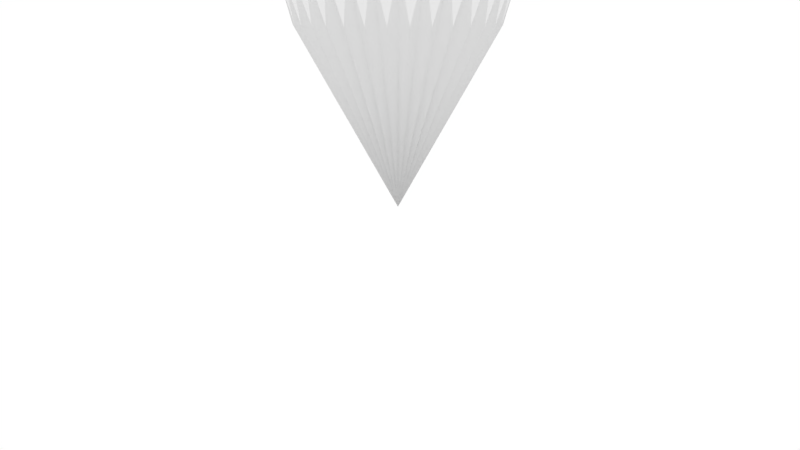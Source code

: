 # Source: rock4.blend  (saved by Blender 2.68.0; exported with 4.5.12 LTS)
import bpy
from mathutils import Matrix  # noqa: F401  (used for matrix-valued properties, if any)

bpy.ops.wm.read_factory_settings(use_empty=True)
scene = bpy.context.scene
scene.name = 'Scene'

# ---- collections
col_collection_1 = bpy.data.collections.new('Collection 1'); scene.collection.children.link(col_collection_1)

# ---- materials (node trees are filled in below, after node groups)
mat_drawobjectmat = bpy.data.materials.new('DrawObjectMat')
mat_drawobjectmat.alpha_threshold = 0.0
mat_drawobjectmat.use_transparent_shadow = False
mat_drawobjectmat.diffuse_color = (0.1137, 0.1137, 0.1137, 1.0)
mat_drawobjectmat.roughness = 0.5
mat_drawobjectmat.line_color = (0.0, 0.0, 0.0, 1.0)

# ---- material node trees

# ---- world
world_world = bpy.data.worlds.new('World'); scene.world = world_world
world_world.color = (1.0, 1.0, 1.0)
world_world.use_sun_shadow = False
world_world.sun_shadow_jitter_overblur = 0.0
world_world.cycles.sampling_method = 'MANUAL'
world_world.cycles.sample_map_resolution = 256
world_world.light_settings.distance = 25.0

# ---- cameras
cam_camera = bpy.data.cameras.new('Camera')
cam_camera.clip_end = 1e+05
cam_camera.lens = 35.0
cam_camera.sensor_width = 32.0
cam_camera.sensor_height = 18.0
cam_camera.ortho_scale = 7.314
cam_camera.dof.focus_distance = 0.0
cam_camera.dof.aperture_fstop = 128.0

# ---- lights
light_hemi = bpy.data.lights.new('Hemi', 'SUN')
light_hemi.transmission_factor = 0.0
light_hemi.angle = 1.571
light_hemi.energy = 1.0
light_hemi.shadow_buffer_clip_start = 0.5
light_hemi.shadow_soft_size = 1.0
light_hemi.shadow_cascade_max_distance = 1000.0
light_hemi.cycles.use_multiple_importance_sampling = False

# ---- meshes
me_cone = bpy.data.meshes.new('Cone')
me_cone.from_pydata([(0.0, 1.0, -1.0), (0.1951, 0.9808, -1.0), (0.3827, 0.9239, -1.0), (0.5556, 0.8315, -1.0), (0.7071, 0.7071, -1.0), (0.8315, 0.5556, -1.0), (0.9239, 0.3827, -1.0), (0.9808, 0.1951, -1.0), (1.0, 7.55e-08, -1.0), (0.0, 0.0, 1.0), (0.9808, -0.1951, -1.0), (0.9239, -0.3827, -1.0), (0.8315, -0.5556, -1.0), (0.7071, -0.7071, -1.0), (0.5556, -0.8315, -1.0), (0.3827, -0.9239, -1.0), (0.1951, -0.9808, -1.0), (-3.258e-07, -1.0, -1.0), (-0.1951, -0.9808, -1.0), (-0.3827, -0.9239, -1.0), (-0.5556, -0.8315, -1.0), (-0.7071, -0.7071, -1.0), (-0.8315, -0.5556, -1.0), (-0.9239, -0.3827, -1.0), (-0.9808, -0.1951, -1.0), (-1.0, 9.656e-07, -1.0), (-0.9808, 0.1951, -1.0), (-0.9239, 0.3827, -1.0), (-0.8315, 0.5556, -1.0), (-0.7071, 0.7071, -1.0), (-0.5556, 0.8315, -1.0), (-0.3827, 0.9239, -1.0), (-0.1951, 0.9808, -1.0)], [], [(31, 9, 32), (0, 9, 1), (32, 9, 0), (1, 9, 2), (30, 9, 31), (29, 9, 30), (28, 9, 29), (27, 9, 28), (26, 9, 27), (25, 9, 26), (24, 9, 25), (23, 9, 24), (22, 9, 23), (21, 9, 22), (20, 9, 21), (19, 9, 20), (18, 9, 19), (17, 9, 18), (16, 9, 17), (15, 9, 16), (14, 9, 15), (13, 9, 14), (12, 9, 13), (11, 9, 12), (10, 9, 11), (8, 9, 10), (7, 9, 8), (6, 9, 7), (5, 9, 6), (4, 9, 5), (3, 9, 4), (2, 9, 3), (0, 1, 2, 3, 4, 5, 6, 7, 8, 10, 11, 12, 13, 14, 15, 16, 17, 18, 19, 20, 21, 22, 23, 24, 25, 26, 27, 28, 29, 30, 31, 32)])
me_cone.polygons.foreach_set('use_smooth', [True] * 33)
me_cone.use_remesh_preserve_volume = False
me_cone.use_remesh_preserve_attributes = False
me_cone.use_mirror_vertex_groups = False
me_cone.update()
me_cube_001 = bpy.data.meshes.new('Cube.001')
me_cube_001.from_pydata([(0.0, 0.0, 0.0)], [], [])
me_cube_001.materials.append(mat_drawobjectmat)
me_cube_001.use_remesh_preserve_volume = False
me_cube_001.use_remesh_preserve_attributes = False
me_cube_001.use_mirror_vertex_groups = False
me_cube_001.update()

# ---- objects
ob_cone = bpy.data.objects.new('Cone', me_cone)
ob_drawobject = bpy.data.objects.new('DrawObject', me_cube_001)
ob_hemi = bpy.data.objects.new('Hemi', light_hemi)
ob_camera_dof = bpy.data.objects.new('Camera_DOF', None)
ob_camera = bpy.data.objects.new('Camera', cam_camera)

# ---- transforms, parenting, visibility, modifiers, constraints
ob_cone.location = (0.0, 0.0, 3.0)
ob_cone.rotation_euler = (3.142, -0.0, 0.0)
ob_cone.scale = (1.087, 1.0, 2.135)
ob_cone.lineart.crease_threshold = 0.0
_m = ob_cone.modifiers.new('Subsurf', 'SUBSURF')
_m.uv_smooth = 'PRESERVE_CORNERS'
_m.quality = 2
_m.levels = 2
_m.show_only_control_edges = False
_m = ob_cone.modifiers.new('Displace.001', 'DISPLACE')
_m.strength = 0.9
_m = ob_cone.modifiers.new('Displace', 'DISPLACE')
_m.strength = 0.5
ob_drawobject.location = (0.0, 0.0, 6.002)
ob_drawobject.hide_viewport = True
ob_drawobject.hide_select = True
ob_drawobject.hide_render = True
ob_drawobject.lineart.crease_threshold = 0.0
_m = ob_drawobject.modifiers.new('Solidify', 'SOLIDIFY')
_m.thickness = 0.075
_m.offset = 1.0
_m.use_quality_normals = True
_m.nonmanifold_thickness_mode = 'FIXED'
_m.nonmanifold_merge_threshold = 0.0003
_m = ob_drawobject.modifiers.new('Subsurf', 'SUBSURF')
_m.uv_smooth = 'PRESERVE_CORNERS'
_m.quality = 2
_m.levels = 2
_m.show_only_control_edges = False
ob_hemi.location = (-0.4549, 0.2184, 361.8)
ob_hemi.rotation_euler = (-0.0004959, -0.004175, -0.1617)
ob_hemi.scale = (14.49, 14.49, 14.49)
ob_hemi.hide_viewport = True
ob_hemi.hide_select = True
ob_hemi.lineart.crease_threshold = 0.0
ob_camera_dof.location = (0.0, 0.0, 0.0)
ob_camera_dof.empty_image_offset = (0.0, 0.0)
ob_camera_dof.hide_viewport = True
ob_camera_dof.hide_select = True
ob_camera_dof.hide_render = True
ob_camera_dof.lineart.crease_threshold = 0.0
ob_camera.location = (0.892, -8.833, 1.997)
ob_camera.rotation_euler = (1.319, 5.089e-07, -6.185)
ob_camera.scale = (1.0, 1.0, 1.0)
ob_camera.lock_rotations_4d = False
ob_camera.empty_display_type = 'ARROWS'
ob_camera.color = (0.0, 0.0, 0.0, 0.0)
ob_camera.hide_viewport = True
ob_camera.display_type = 'WIRE'
ob_camera.lineart.crease_threshold = 0.0

# ---- collection membership
col_collection_1.objects.link(ob_cone)
col_collection_1.objects.link(ob_drawobject)
col_collection_1.objects.link(ob_hemi)
col_collection_1.objects.link(ob_camera_dof)
col_collection_1.objects.link(ob_camera)

# ---- scene / render settings (as saved in the file)
scene.camera = ob_camera
scene.frame_start = 0; scene.frame_end = 600; scene.frame_set(0)
scene.render.engine = 'BLENDER_EEVEE_NEXT'
scene.render.image_settings.compression = 0
scene.render.resolution_x = 1280
scene.render.resolution_y = 720
scene.render.fps = 25
scene.render.dither_intensity = 0.0
scene.render.use_sequencer = False
scene.render.bake_margin = 2
scene.render.bake_bias = 0.0
scene.cycles.use_denoising = False
scene.cycles.samples = 10
scene.cycles.sampling_pattern = 'TABULATED_SOBOL'
scene.cycles.light_sampling_threshold = 0.0
scene.cycles.use_adaptive_sampling = False
scene.cycles.use_light_tree = False
scene.cycles.blur_glossy = 0.0
scene.cycles.volume_bounces = 1
scene.cycles.pixel_filter_type = 'GAUSSIAN'
scene.cycles.sample_clamp_indirect = 0.0
scene.view_settings.view_transform = 'Standard'
bpy.context.view_layer.update()

